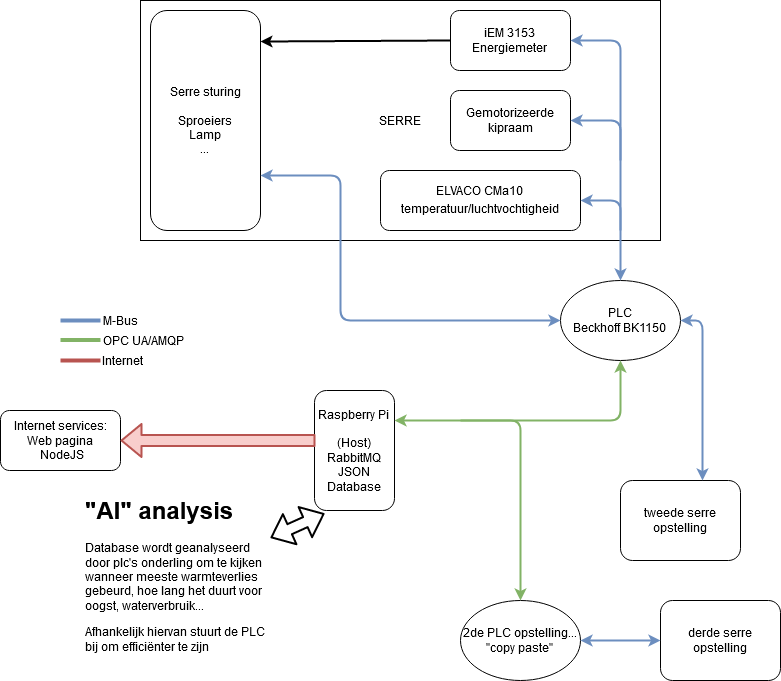

The diagram above was exported from draw.io. Its source (the exported page's mxGraphModel, read from the mxfile embedded in the PNG):
<mxGraphModel dx="1422" dy="791" grid="1" gridSize="10" guides="1" tooltips="1" connect="1" arrows="1" fold="1" page="1" pageScale="1" pageWidth="827" pageHeight="1169" math="0" shadow="0">
  <root>
    <mxCell id="0" />
    <mxCell id="1" parent="0" />
    <mxCell id="MK8S1ZzaKlKM44JFL2DF-1" value="&lt;div&gt;PLC&lt;/div&gt;&lt;div&gt;Beckhoff BK1150&lt;br&gt;&lt;/div&gt;" style="ellipse;whiteSpace=wrap;html=1;" parent="1" vertex="1">
      <mxGeometry x="580" y="360" width="120" height="80" as="geometry" />
    </mxCell>
    <mxCell id="MK8S1ZzaKlKM44JFL2DF-2" value="SERRE" style="whiteSpace=wrap;html=1;" parent="1" vertex="1">
      <mxGeometry x="160" y="80" width="520" height="240" as="geometry" />
    </mxCell>
    <mxCell id="MK8S1ZzaKlKM44JFL2DF-5" value="ELVACO CMa10&lt;br&gt;temperatuur/luchtvochtigheid&lt;span style=&quot;left: 380.6px ; top: 1133.57px ; font-size: 16.6px ; font-family: sans-serif ; transform: scalex(1.00134)&quot;&gt;&lt;/span&gt;" style="rounded=1;whiteSpace=wrap;html=1;" parent="1" vertex="1">
      <mxGeometry x="400" y="250" width="200" height="60" as="geometry" />
    </mxCell>
    <mxCell id="MK8S1ZzaKlKM44JFL2DF-8" value="" style="endArrow=none;html=1;strokeWidth=4;fillColor=#dae8fc;strokeColor=#6c8ebf;" parent="1" edge="1">
      <mxGeometry width="50" height="50" relative="1" as="geometry">
        <mxPoint x="80" y="400" as="sourcePoint" />
        <mxPoint x="120" y="400" as="targetPoint" />
      </mxGeometry>
    </mxCell>
    <mxCell id="MK8S1ZzaKlKM44JFL2DF-9" value="M-Bus" style="text;html=1;strokeColor=none;fillColor=none;align=center;verticalAlign=middle;whiteSpace=wrap;rounded=0;" parent="1" vertex="1">
      <mxGeometry x="120" y="390" width="40" height="20" as="geometry" />
    </mxCell>
    <mxCell id="MK8S1ZzaKlKM44JFL2DF-11" value="&lt;div&gt;Serre sturing&lt;/div&gt;&lt;div&gt;&lt;br&gt;&lt;/div&gt;&lt;div&gt;Sproeiers&lt;/div&gt;&lt;div&gt;Lamp&lt;/div&gt;&lt;div&gt;...&lt;br&gt;&lt;/div&gt;" style="rounded=1;whiteSpace=wrap;html=1;" parent="1" vertex="1">
      <mxGeometry x="170" y="90" width="110" height="220" as="geometry" />
    </mxCell>
    <mxCell id="MK8S1ZzaKlKM44JFL2DF-12" value="&lt;div&gt;iEM 3153&lt;/div&gt;&lt;div&gt;Energiemeter&lt;br&gt;&lt;/div&gt;" style="rounded=1;whiteSpace=wrap;html=1;" parent="1" vertex="1">
      <mxGeometry x="470" y="90" width="120" height="60" as="geometry" />
    </mxCell>
    <mxCell id="MK8S1ZzaKlKM44JFL2DF-14" value="" style="endArrow=classic;html=1;strokeWidth=2;exitX=0;exitY=0.5;exitDx=0;exitDy=0;entryX=1;entryY=0.141;entryDx=0;entryDy=0;entryPerimeter=0;" parent="1" source="MK8S1ZzaKlKM44JFL2DF-12" target="MK8S1ZzaKlKM44JFL2DF-11" edge="1">
      <mxGeometry width="50" height="50" relative="1" as="geometry">
        <mxPoint x="340" y="119.5" as="sourcePoint" />
        <mxPoint x="390" y="119.5" as="targetPoint" />
      </mxGeometry>
    </mxCell>
    <mxCell id="MK8S1ZzaKlKM44JFL2DF-20" value="Raspberry Pi&lt;br&gt;&lt;br&gt;&lt;div&gt;(Host)&lt;/div&gt;&lt;div&gt;RabbitMQ&lt;br&gt;JSON&lt;/div&gt;&lt;div&gt;Database&lt;br&gt;&lt;/div&gt;" style="rounded=1;whiteSpace=wrap;html=1;" parent="1" vertex="1">
      <mxGeometry x="334" y="470" width="80" height="120" as="geometry" />
    </mxCell>
    <mxCell id="MK8S1ZzaKlKM44JFL2DF-22" value="&lt;div&gt;2de PLC opstelling...&lt;/div&gt;&lt;div&gt;&quot;copy paste&quot;&lt;br&gt;&lt;/div&gt;" style="ellipse;whiteSpace=wrap;html=1;" parent="1" vertex="1">
      <mxGeometry x="480" y="680" width="120" height="80" as="geometry" />
    </mxCell>
    <mxCell id="MK8S1ZzaKlKM44JFL2DF-25" value="" style="endArrow=none;html=1;strokeWidth=4;fillColor=#f8cecc;strokeColor=#b85450;" parent="1" edge="1">
      <mxGeometry width="50" height="50" relative="1" as="geometry">
        <mxPoint x="80" y="440" as="sourcePoint" />
        <mxPoint x="120" y="440" as="targetPoint" />
      </mxGeometry>
    </mxCell>
    <mxCell id="MK8S1ZzaKlKM44JFL2DF-26" value="Internet" style="text;html=1;strokeColor=none;fillColor=none;align=center;verticalAlign=middle;whiteSpace=wrap;rounded=0;" parent="1" vertex="1">
      <mxGeometry x="122" y="430" width="40" height="20" as="geometry" />
    </mxCell>
    <mxCell id="MK8S1ZzaKlKM44JFL2DF-27" value="" style="endArrow=none;html=1;strokeWidth=4;fillColor=#d5e8d4;strokeColor=#82b366;" parent="1" edge="1">
      <mxGeometry width="50" height="50" relative="1" as="geometry">
        <mxPoint x="80" y="419.58" as="sourcePoint" />
        <mxPoint x="120" y="419.58" as="targetPoint" />
      </mxGeometry>
    </mxCell>
    <mxCell id="MK8S1ZzaKlKM44JFL2DF-28" value="OPC UA/AMQP" style="text;html=1;strokeColor=none;fillColor=none;align=center;verticalAlign=middle;whiteSpace=wrap;rounded=0;" parent="1" vertex="1">
      <mxGeometry x="103" y="410" width="120" height="20" as="geometry" />
    </mxCell>
    <mxCell id="aBr7-Jb7ZnYHGvs_CcfY-1" value="" style="endArrow=classic;startArrow=classic;html=1;entryX=0;entryY=0.5;entryDx=0;entryDy=0;exitX=1;exitY=0.75;exitDx=0;exitDy=0;strokeWidth=2;fillColor=#dae8fc;strokeColor=#6c8ebf;" edge="1" parent="1" source="MK8S1ZzaKlKM44JFL2DF-11" target="MK8S1ZzaKlKM44JFL2DF-1">
      <mxGeometry width="50" height="50" relative="1" as="geometry">
        <mxPoint x="390" y="430" as="sourcePoint" />
        <mxPoint x="440" y="380" as="targetPoint" />
        <Array as="points">
          <mxPoint x="360" y="255" />
          <mxPoint x="360" y="400" />
        </Array>
      </mxGeometry>
    </mxCell>
    <mxCell id="aBr7-Jb7ZnYHGvs_CcfY-2" value="" style="endArrow=classic;startArrow=classic;html=1;strokeWidth=2;entryX=1;entryY=0.5;entryDx=0;entryDy=0;exitX=0.5;exitY=0;exitDx=0;exitDy=0;fillColor=#dae8fc;strokeColor=#6c8ebf;" edge="1" parent="1" source="MK8S1ZzaKlKM44JFL2DF-1" target="MK8S1ZzaKlKM44JFL2DF-5">
      <mxGeometry width="50" height="50" relative="1" as="geometry">
        <mxPoint x="390" y="430" as="sourcePoint" />
        <mxPoint x="440" y="380" as="targetPoint" />
        <Array as="points">
          <mxPoint x="640" y="280" />
        </Array>
      </mxGeometry>
    </mxCell>
    <mxCell id="aBr7-Jb7ZnYHGvs_CcfY-3" value="" style="endArrow=classic;html=1;strokeWidth=2;entryX=1;entryY=0.5;entryDx=0;entryDy=0;fillColor=#dae8fc;strokeColor=#6c8ebf;" edge="1" parent="1" target="MK8S1ZzaKlKM44JFL2DF-12">
      <mxGeometry width="50" height="50" relative="1" as="geometry">
        <mxPoint x="640" y="310" as="sourcePoint" />
        <mxPoint x="440" y="380" as="targetPoint" />
        <Array as="points">
          <mxPoint x="640" y="120" />
        </Array>
      </mxGeometry>
    </mxCell>
    <mxCell id="aBr7-Jb7ZnYHGvs_CcfY-4" value="Gemotorizeerde kipraam" style="rounded=1;whiteSpace=wrap;html=1;" vertex="1" parent="1">
      <mxGeometry x="470" y="170" width="120" height="60" as="geometry" />
    </mxCell>
    <mxCell id="aBr7-Jb7ZnYHGvs_CcfY-5" value="" style="endArrow=classic;html=1;strokeWidth=2;entryX=1;entryY=0.5;entryDx=0;entryDy=0;fillColor=#dae8fc;strokeColor=#6c8ebf;" edge="1" parent="1" target="aBr7-Jb7ZnYHGvs_CcfY-4">
      <mxGeometry width="50" height="50" relative="1" as="geometry">
        <mxPoint x="640" y="240" as="sourcePoint" />
        <mxPoint x="440" y="380" as="targetPoint" />
        <Array as="points">
          <mxPoint x="640" y="200" />
        </Array>
      </mxGeometry>
    </mxCell>
    <mxCell id="aBr7-Jb7ZnYHGvs_CcfY-6" value="tweede serre opstelling" style="rounded=1;whiteSpace=wrap;html=1;" vertex="1" parent="1">
      <mxGeometry x="640" y="560" width="120" height="80" as="geometry" />
    </mxCell>
    <mxCell id="aBr7-Jb7ZnYHGvs_CcfY-7" value="" style="endArrow=classic;startArrow=classic;html=1;strokeWidth=2;entryX=1;entryY=0.5;entryDx=0;entryDy=0;fillColor=#dae8fc;strokeColor=#6c8ebf;" edge="1" parent="1" target="MK8S1ZzaKlKM44JFL2DF-1">
      <mxGeometry width="50" height="50" relative="1" as="geometry">
        <mxPoint x="722" y="560" as="sourcePoint" />
        <mxPoint x="440" y="380" as="targetPoint" />
        <Array as="points">
          <mxPoint x="722" y="400" />
        </Array>
      </mxGeometry>
    </mxCell>
    <mxCell id="aBr7-Jb7ZnYHGvs_CcfY-8" value="" style="endArrow=classic;startArrow=classic;html=1;strokeWidth=2;exitX=1;exitY=0.25;exitDx=0;exitDy=0;entryX=0.5;entryY=1;entryDx=0;entryDy=0;fillColor=#d5e8d4;strokeColor=#82b366;" edge="1" parent="1" source="MK8S1ZzaKlKM44JFL2DF-20" target="MK8S1ZzaKlKM44JFL2DF-1">
      <mxGeometry width="50" height="50" relative="1" as="geometry">
        <mxPoint x="390" y="430" as="sourcePoint" />
        <mxPoint x="440" y="380" as="targetPoint" />
        <Array as="points">
          <mxPoint x="640" y="500" />
        </Array>
      </mxGeometry>
    </mxCell>
    <mxCell id="aBr7-Jb7ZnYHGvs_CcfY-10" value="derde serre opstelling" style="rounded=1;whiteSpace=wrap;html=1;" vertex="1" parent="1">
      <mxGeometry x="680" y="680" width="120" height="80" as="geometry" />
    </mxCell>
    <mxCell id="aBr7-Jb7ZnYHGvs_CcfY-11" value="" style="endArrow=classic;startArrow=classic;html=1;strokeWidth=2;entryX=0;entryY=0.5;entryDx=0;entryDy=0;exitX=1;exitY=0.5;exitDx=0;exitDy=0;fillColor=#dae8fc;strokeColor=#6c8ebf;" edge="1" parent="1" source="MK8S1ZzaKlKM44JFL2DF-22" target="aBr7-Jb7ZnYHGvs_CcfY-10">
      <mxGeometry width="50" height="50" relative="1" as="geometry">
        <mxPoint x="490" y="700" as="sourcePoint" />
        <mxPoint x="540" y="650" as="targetPoint" />
      </mxGeometry>
    </mxCell>
    <mxCell id="aBr7-Jb7ZnYHGvs_CcfY-13" value="" style="endArrow=classic;html=1;strokeWidth=2;entryX=0.5;entryY=0;entryDx=0;entryDy=0;fillColor=#d5e8d4;strokeColor=#82b366;" edge="1" parent="1" target="MK8S1ZzaKlKM44JFL2DF-22">
      <mxGeometry width="50" height="50" relative="1" as="geometry">
        <mxPoint x="480" y="500" as="sourcePoint" />
        <mxPoint x="540" y="650" as="targetPoint" />
        <Array as="points">
          <mxPoint x="540" y="500" />
        </Array>
      </mxGeometry>
    </mxCell>
    <mxCell id="aBr7-Jb7ZnYHGvs_CcfY-14" value="&lt;div&gt;Internet services:&lt;/div&gt;&lt;div&gt;Web pagina&lt;br&gt;&lt;/div&gt;&amp;nbsp;NodeJS" style="rounded=1;whiteSpace=wrap;html=1;" vertex="1" parent="1">
      <mxGeometry x="20" y="490" width="120" height="60" as="geometry" />
    </mxCell>
    <mxCell id="aBr7-Jb7ZnYHGvs_CcfY-16" value="" style="shape=flexArrow;endArrow=classic;html=1;strokeWidth=2;entryX=1;entryY=0.5;entryDx=0;entryDy=0;exitX=0.013;exitY=0.417;exitDx=0;exitDy=0;exitPerimeter=0;fillColor=#f8cecc;strokeColor=#b85450;" edge="1" parent="1" source="MK8S1ZzaKlKM44JFL2DF-20" target="aBr7-Jb7ZnYHGvs_CcfY-14">
      <mxGeometry width="50" height="50" relative="1" as="geometry">
        <mxPoint x="250" y="600" as="sourcePoint" />
        <mxPoint x="540" y="460" as="targetPoint" />
      </mxGeometry>
    </mxCell>
    <mxCell id="aBr7-Jb7ZnYHGvs_CcfY-18" value="&lt;h1&gt;&quot;AI&quot; analysis&lt;br&gt;&lt;/h1&gt;&lt;p&gt;Database wordt geanalyseerd door plc's onderling om te kijken wanneer meeste warmteverlies gebeurd, hoe lang het duurt voor oogst, waterverbruik...&lt;/p&gt;&lt;p&gt;Afhankelijk hiervan stuurt de PLC bij om efficiënter te zijn&lt;br&gt;&lt;/p&gt;" style="text;html=1;strokeColor=none;fillColor=none;spacing=5;spacingTop=-20;whiteSpace=wrap;overflow=hidden;rounded=0;" vertex="1" parent="1">
      <mxGeometry x="100" y="570" width="190" height="180" as="geometry" />
    </mxCell>
    <mxCell id="aBr7-Jb7ZnYHGvs_CcfY-19" value="" style="shape=flexArrow;endArrow=classic;startArrow=classic;html=1;strokeWidth=2;entryX=0.125;entryY=1.025;entryDx=0;entryDy=0;entryPerimeter=0;" edge="1" parent="1" source="aBr7-Jb7ZnYHGvs_CcfY-18" target="MK8S1ZzaKlKM44JFL2DF-20">
      <mxGeometry width="50" height="50" relative="1" as="geometry">
        <mxPoint x="490" y="510" as="sourcePoint" />
        <mxPoint x="540" y="460" as="targetPoint" />
      </mxGeometry>
    </mxCell>
  </root>
</mxGraphModel>